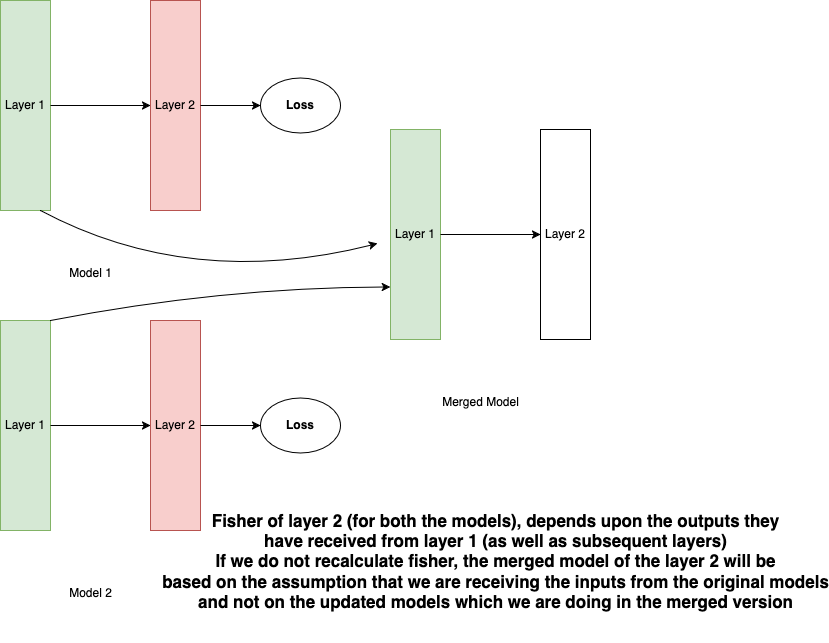

The diagram above was exported from draw.io. Its source (the exported page's mxGraphModel, read from the mxfile embedded in the PNG):
<mxGraphModel dx="1234" dy="727" grid="1" gridSize="10" guides="1" tooltips="1" connect="1" arrows="1" fold="1" page="1" pageScale="1" pageWidth="850" pageHeight="1100" math="0" shadow="0">
  <root>
    <mxCell id="0" />
    <mxCell id="1" parent="0" />
    <mxCell id="qpErMOOokMr1HH3b0IK4-1" value="Layer 1" style="rounded=0;whiteSpace=wrap;html=1;fillColor=#d5e8d4;strokeColor=#82b366;" parent="1" vertex="1">
      <mxGeometry x="100" y="40" width="50" height="210" as="geometry" />
    </mxCell>
    <mxCell id="qpErMOOokMr1HH3b0IK4-2" value="Layer 2" style="rounded=0;whiteSpace=wrap;html=1;fillColor=#f8cecc;strokeColor=#b85450;" parent="1" vertex="1">
      <mxGeometry x="250" y="40" width="50" height="210" as="geometry" />
    </mxCell>
    <mxCell id="qpErMOOokMr1HH3b0IK4-3" value="" style="endArrow=classic;html=1;rounded=0;exitX=1;exitY=0.5;exitDx=0;exitDy=0;entryX=0;entryY=0.5;entryDx=0;entryDy=0;" parent="1" source="qpErMOOokMr1HH3b0IK4-1" target="qpErMOOokMr1HH3b0IK4-2" edge="1">
      <mxGeometry width="50" height="50" relative="1" as="geometry">
        <mxPoint x="400" y="410" as="sourcePoint" />
        <mxPoint x="450" y="360" as="targetPoint" />
      </mxGeometry>
    </mxCell>
    <mxCell id="qpErMOOokMr1HH3b0IK4-4" value="Model 1" style="text;html=1;align=center;verticalAlign=middle;resizable=0;points=[];autosize=1;strokeColor=none;fillColor=none;" parent="1" vertex="1">
      <mxGeometry x="155" y="298" width="70" height="30" as="geometry" />
    </mxCell>
    <mxCell id="qpErMOOokMr1HH3b0IK4-5" value="Layer 1" style="rounded=0;whiteSpace=wrap;html=1;fillColor=#d5e8d4;strokeColor=#82b366;" parent="1" vertex="1">
      <mxGeometry x="100" y="360" width="50" height="210" as="geometry" />
    </mxCell>
    <mxCell id="qpErMOOokMr1HH3b0IK4-6" value="Layer 2" style="rounded=0;whiteSpace=wrap;html=1;fillColor=#f8cecc;strokeColor=#b85450;" parent="1" vertex="1">
      <mxGeometry x="250" y="360" width="50" height="210" as="geometry" />
    </mxCell>
    <mxCell id="qpErMOOokMr1HH3b0IK4-7" value="" style="endArrow=classic;html=1;rounded=0;exitX=1;exitY=0.5;exitDx=0;exitDy=0;entryX=0;entryY=0.5;entryDx=0;entryDy=0;" parent="1" source="qpErMOOokMr1HH3b0IK4-5" target="qpErMOOokMr1HH3b0IK4-6" edge="1">
      <mxGeometry width="50" height="50" relative="1" as="geometry">
        <mxPoint x="400" y="730" as="sourcePoint" />
        <mxPoint x="450" y="680" as="targetPoint" />
      </mxGeometry>
    </mxCell>
    <mxCell id="qpErMOOokMr1HH3b0IK4-8" value="Model 2" style="text;html=1;align=center;verticalAlign=middle;resizable=0;points=[];autosize=1;strokeColor=none;fillColor=none;" parent="1" vertex="1">
      <mxGeometry x="155" y="618" width="70" height="30" as="geometry" />
    </mxCell>
    <mxCell id="qpErMOOokMr1HH3b0IK4-9" value="Layer 1" style="rounded=0;whiteSpace=wrap;html=1;fillColor=#d5e8d4;strokeColor=#82b366;" parent="1" vertex="1">
      <mxGeometry x="490" y="169" width="50" height="210" as="geometry" />
    </mxCell>
    <mxCell id="qpErMOOokMr1HH3b0IK4-10" value="Layer 2" style="rounded=0;whiteSpace=wrap;html=1;" parent="1" vertex="1">
      <mxGeometry x="640" y="169" width="50" height="210" as="geometry" />
    </mxCell>
    <mxCell id="qpErMOOokMr1HH3b0IK4-11" value="" style="endArrow=classic;html=1;rounded=0;exitX=1;exitY=0.5;exitDx=0;exitDy=0;entryX=0;entryY=0.5;entryDx=0;entryDy=0;" parent="1" source="qpErMOOokMr1HH3b0IK4-9" target="qpErMOOokMr1HH3b0IK4-10" edge="1">
      <mxGeometry width="50" height="50" relative="1" as="geometry">
        <mxPoint x="790" y="539" as="sourcePoint" />
        <mxPoint x="840" y="489" as="targetPoint" />
      </mxGeometry>
    </mxCell>
    <mxCell id="qpErMOOokMr1HH3b0IK4-12" value="Merged Model" style="text;html=1;align=center;verticalAlign=middle;resizable=0;points=[];autosize=1;strokeColor=none;fillColor=none;" parent="1" vertex="1">
      <mxGeometry x="530" y="427" width="100" height="30" as="geometry" />
    </mxCell>
    <mxCell id="qpErMOOokMr1HH3b0IK4-13" value="&lt;b&gt;Loss&lt;/b&gt;" style="ellipse;whiteSpace=wrap;html=1;" parent="1" vertex="1">
      <mxGeometry x="360" y="117.5" width="80" height="55" as="geometry" />
    </mxCell>
    <mxCell id="qpErMOOokMr1HH3b0IK4-15" value="" style="endArrow=classic;html=1;rounded=0;exitX=1;exitY=0.5;exitDx=0;exitDy=0;" parent="1" source="qpErMOOokMr1HH3b0IK4-2" target="qpErMOOokMr1HH3b0IK4-13" edge="1">
      <mxGeometry width="50" height="50" relative="1" as="geometry">
        <mxPoint x="210" y="140" as="sourcePoint" />
        <mxPoint x="310" y="140" as="targetPoint" />
      </mxGeometry>
    </mxCell>
    <mxCell id="h96sEGYosIKRSkyl6Qhy-1" value="&lt;b&gt;Loss&lt;/b&gt;" style="ellipse;whiteSpace=wrap;html=1;" vertex="1" parent="1">
      <mxGeometry x="360" y="437.5" width="80" height="55" as="geometry" />
    </mxCell>
    <mxCell id="h96sEGYosIKRSkyl6Qhy-2" value="" style="endArrow=classic;html=1;rounded=0;exitX=1;exitY=0.5;exitDx=0;exitDy=0;" edge="1" parent="1" target="h96sEGYosIKRSkyl6Qhy-1">
      <mxGeometry width="50" height="50" relative="1" as="geometry">
        <mxPoint x="300" y="465" as="sourcePoint" />
        <mxPoint x="310" y="460" as="targetPoint" />
      </mxGeometry>
    </mxCell>
    <mxCell id="h96sEGYosIKRSkyl6Qhy-3" value="" style="endArrow=classic;html=1;rounded=0;exitX=1;exitY=1;exitDx=0;exitDy=0;entryX=-0.06;entryY=0.543;entryDx=0;entryDy=0;entryPerimeter=0;curved=1;" edge="1" parent="1">
      <mxGeometry width="50" height="50" relative="1" as="geometry">
        <mxPoint x="140" y="250" as="sourcePoint" />
        <mxPoint x="477" y="283.03" as="targetPoint" />
        <Array as="points">
          <mxPoint x="290" y="330" />
        </Array>
      </mxGeometry>
    </mxCell>
    <mxCell id="h96sEGYosIKRSkyl6Qhy-4" value="" style="endArrow=classic;html=1;rounded=0;exitX=1;exitY=0;exitDx=0;exitDy=0;entryX=0;entryY=0.75;entryDx=0;entryDy=0;curved=1;" edge="1" parent="1" source="qpErMOOokMr1HH3b0IK4-5" target="qpErMOOokMr1HH3b0IK4-9">
      <mxGeometry width="50" height="50" relative="1" as="geometry">
        <mxPoint x="400" y="410" as="sourcePoint" />
        <mxPoint x="450" y="360" as="targetPoint" />
        <Array as="points">
          <mxPoint x="320" y="327" />
        </Array>
      </mxGeometry>
    </mxCell>
    <mxCell id="h96sEGYosIKRSkyl6Qhy-5" value="&lt;div&gt;&lt;font style=&quot;font-size: 17px;&quot;&gt;Fisher of layer 2 (for both the models), depends upon the outputs they&lt;/font&gt;&lt;/div&gt;&lt;div&gt;&lt;font style=&quot;font-size: 17px;&quot;&gt;have received from layer 1 (as well as subsequent layers)&lt;/font&gt;&lt;/div&gt;&lt;div&gt;&lt;font style=&quot;font-size: 17px;&quot;&gt;If we do not recalculate fisher, the merged model of the layer 2 will be&lt;/font&gt;&lt;/div&gt;&lt;div&gt;&lt;font style=&quot;font-size: 17px;&quot;&gt;based on the assumption that we are receiving the inputs from the original models&lt;/font&gt;&lt;/div&gt;&lt;div&gt;&lt;font style=&quot;font-size: 17px;&quot;&gt;and not on the updated models which we are doing in the merged version&lt;/font&gt;&lt;/div&gt;&lt;div&gt;&lt;font style=&quot;font-size: 17px;&quot;&gt;&lt;br&gt;&lt;/font&gt;&lt;/div&gt;" style="text;html=1;align=center;verticalAlign=middle;resizable=0;points=[];autosize=1;strokeColor=none;fillColor=none;fontStyle=1" vertex="1" parent="1">
      <mxGeometry x="275" y="542" width="640" height="140" as="geometry" />
    </mxCell>
  </root>
</mxGraphModel>